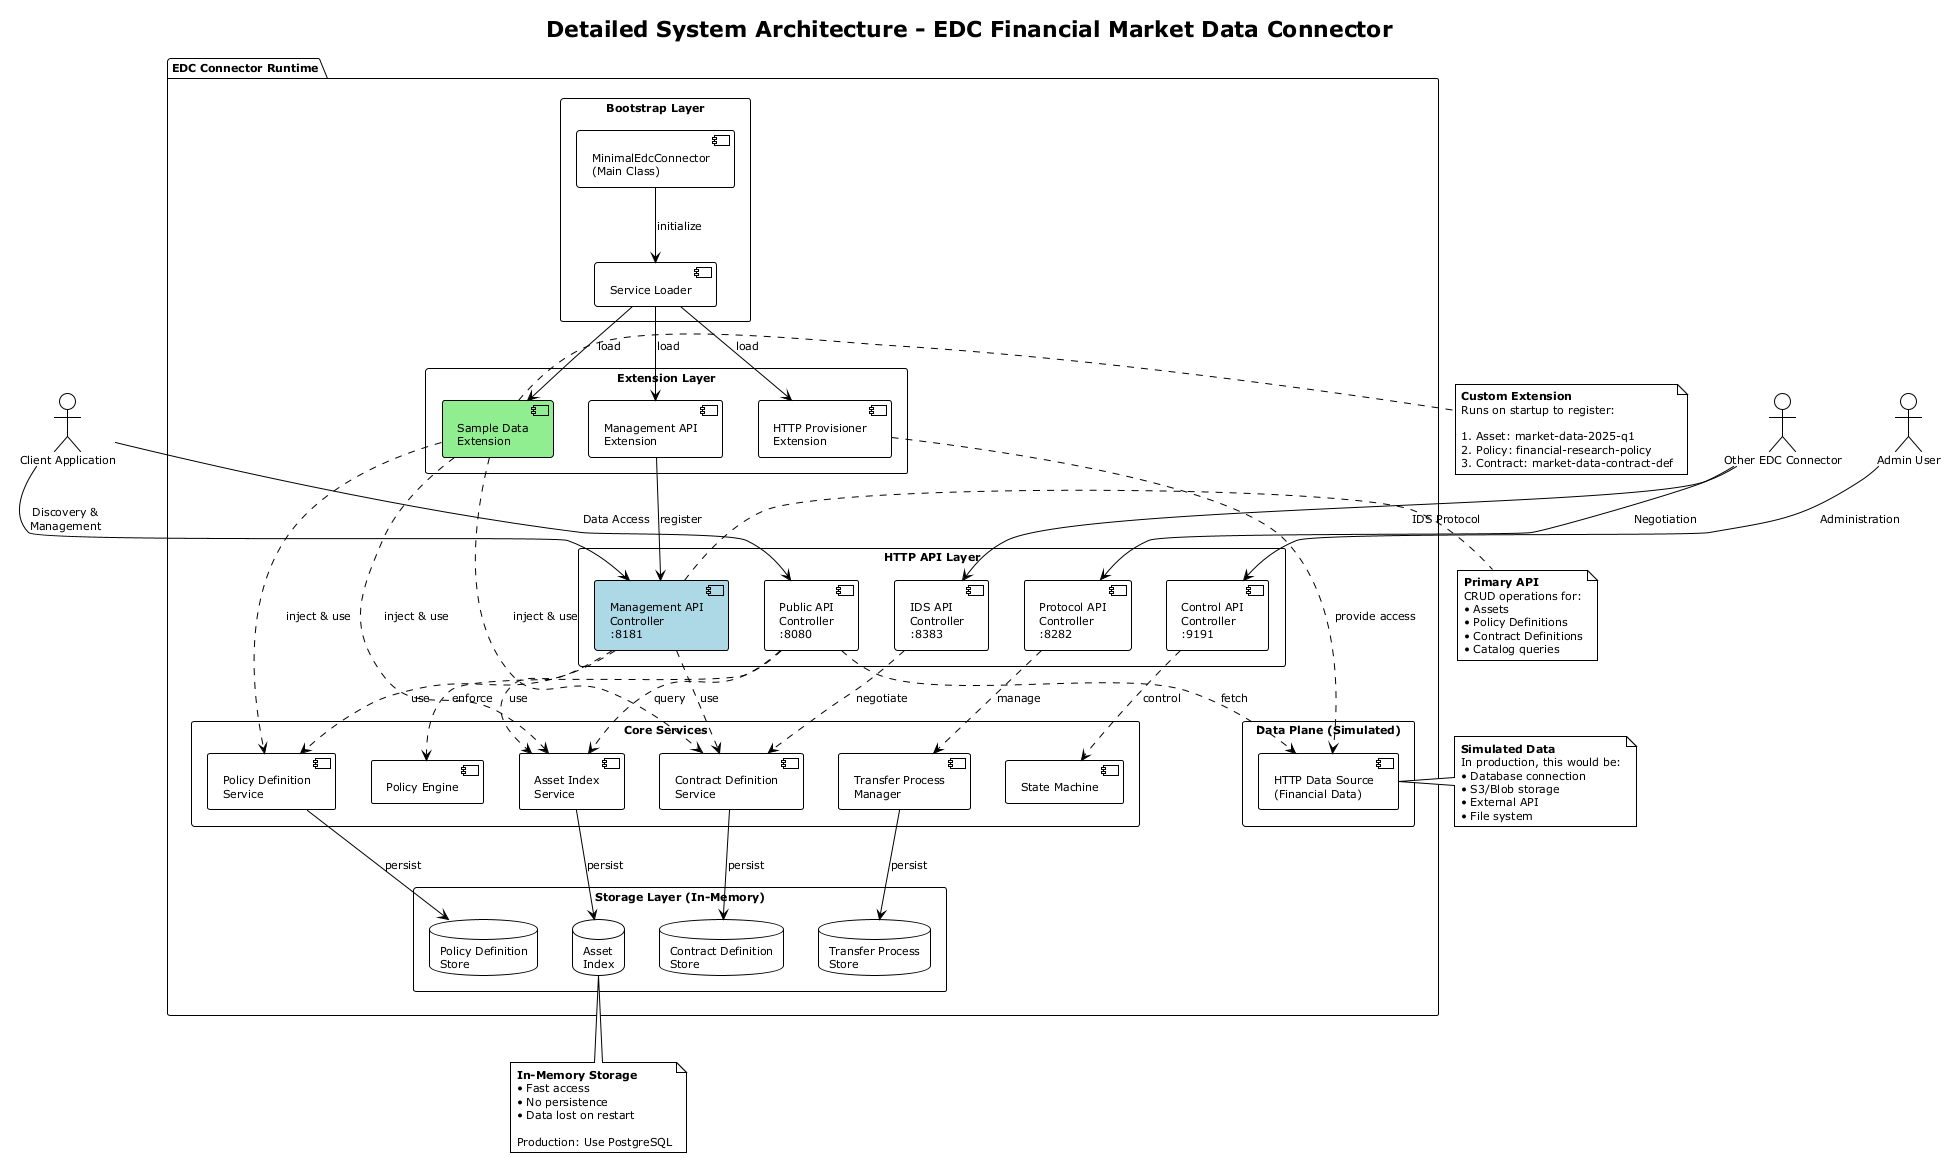

The diagram above was rendered by PlantUML. Its source (embedded in the PNG):
@startuml detailed-architecture
!theme plain
skinparam backgroundColor white
skinparam shadowing false
skinparam defaultFontSize 11

title Detailed System Architecture - EDC Financial Market Data Connector

package "EDC Connector Runtime" {
  
  rectangle "Bootstrap Layer" {
    [MinimalEdcConnector\n(Main Class)] as main
    [Service Loader] as loader
  }
  
  rectangle "Extension Layer" {
    [Management API\nExtension] as mgmtExt
    [HTTP Provisioner\nExtension] as httpExt
    [Sample Data\nExtension] as sampleExt #lightgreen
  }
  
  rectangle "Core Services" {
    [Asset Index\nService] as assetSvc
    [Policy Definition\nService] as policySvc
    [Contract Definition\nService] as contractSvc
    [Transfer Process\nManager] as transferSvc
    [State Machine] as stateMachine
    [Policy Engine] as policyEngine
  }
  
  rectangle "HTTP API Layer" {
    [Management API\nController\n:8181] as mgmtAPI #lightblue
    [Public API\nController\n:8080] as publicAPI
    [Protocol API\nController\n:8282] as protocolAPI
    [IDS API\nController\n:8383] as idsAPI
    [Control API\nController\n:9191] as controlAPI
  }
  
  rectangle "Storage Layer (In-Memory)" {
    database "Asset\nIndex" as assetDB
    database "Policy Definition\nStore" as policyDB
    database "Contract Definition\nStore" as contractDB
    database "Transfer Process\nStore" as transferDB
  }
  
  rectangle "Data Plane (Simulated)" {
    [HTTP Data Source\n(Financial Data)] as dataSource
  }
}

actor "Client Application" as client
actor "Admin User" as admin
actor "Other EDC Connector" as otherEDC

main --> loader : initialize
loader --> mgmtExt : load
loader --> httpExt : load
loader --> sampleExt : load

sampleExt ..> assetSvc : inject & use
sampleExt ..> policySvc : inject & use
sampleExt ..> contractSvc : inject & use

mgmtExt --> mgmtAPI : register
httpExt ..> dataSource : provide access

assetSvc --> assetDB : persist
policySvc --> policyDB : persist
contractSvc --> contractDB : persist
transferSvc --> transferDB : persist

mgmtAPI ..> assetSvc : use
mgmtAPI ..> policySvc : use
mgmtAPI ..> contractSvc : use

publicAPI ..> assetSvc : query
publicAPI ..> policyEngine : enforce
publicAPI ..> dataSource : fetch

protocolAPI ..> transferSvc : manage
idsAPI ..> contractSvc : negotiate
controlAPI ..> stateMachine : control

client --> mgmtAPI : Discovery &\nManagement
client --> publicAPI : Data Access
admin --> controlAPI : Administration
otherEDC --> protocolAPI : Negotiation
otherEDC --> idsAPI : IDS Protocol

note right of sampleExt
  <b>Custom Extension</b>
  Runs on startup to register:
  
  1. Asset: market-data-2025-q1
  2. Policy: financial-research-policy
  3. Contract: market-data-contract-def
end note

note bottom of assetDB
  <b>In-Memory Storage</b>
  • Fast access
  • No persistence
  • Data lost on restart
  
  Production: Use PostgreSQL
end note

note right of mgmtAPI
  <b>Primary API</b>
  CRUD operations for:
  • Assets
  • Policy Definitions
  • Contract Definitions
  • Catalog queries
end note

note left of dataSource
  <b>Simulated Data</b>
  In production, this would be:
  • Database connection
  • S3/Blob storage
  • External API
  • File system
end note

@enduml